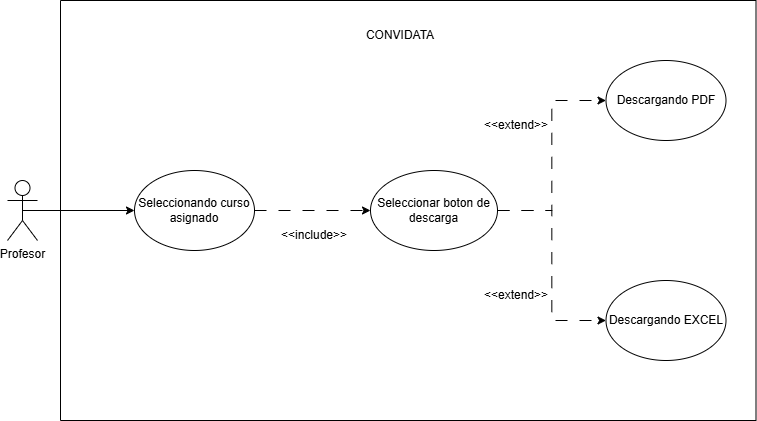

The diagram above was exported from draw.io. Its source (the exported page's mxGraphModel, read from the mxfile embedded in the PNG):
<mxGraphModel dx="3433" dy="1757" grid="1" gridSize="10" guides="1" tooltips="1" connect="1" arrows="1" fold="1" page="1" pageScale="1" pageWidth="827" pageHeight="1169" math="0" shadow="0">
  <root>
    <mxCell id="0" />
    <mxCell id="1" parent="0" />
    <mxCell id="t5OUrrOP6EhA8Y3V9fKI-1" parent="1" style="swimlane;startSize=0;labelBackgroundColor=none;rounded=1;" value="&#10;" vertex="1">
      <mxGeometry height="420" width="695.5" x="243" y="250" as="geometry" />
    </mxCell>
    <mxCell id="t5OUrrOP6EhA8Y3V9fKI-2" edge="1" parent="t5OUrrOP6EhA8Y3V9fKI-1" source="t5OUrrOP6EhA8Y3V9fKI-3" style="edgeStyle=orthogonalEdgeStyle;rounded=1;orthogonalLoop=1;jettySize=auto;html=1;exitX=1;exitY=0.5;exitDx=0;exitDy=0;entryX=0;entryY=0.5;entryDx=0;entryDy=0;dashed=1;dashPattern=12 12;labelBackgroundColor=none;fontColor=default;" target="t5OUrrOP6EhA8Y3V9fKI-7">
      <mxGeometry relative="1" as="geometry">
        <mxPoint x="330" y="209.99999999999636" as="targetPoint" />
      </mxGeometry>
    </mxCell>
    <mxCell id="t5OUrrOP6EhA8Y3V9fKI-3" parent="t5OUrrOP6EhA8Y3V9fKI-1" style="ellipse;whiteSpace=wrap;html=1;labelBackgroundColor=none;rounded=1;" value="Seleccionando curso asignado" vertex="1">
      <mxGeometry height="80" width="120" x="74" y="170" as="geometry" />
    </mxCell>
    <mxCell id="t5OUrrOP6EhA8Y3V9fKI-4" parent="t5OUrrOP6EhA8Y3V9fKI-1" style="text;html=1;whiteSpace=wrap;strokeColor=none;fillColor=none;align=center;verticalAlign=middle;rounded=1;labelBackgroundColor=none;" value="CONVIDATA" vertex="1">
      <mxGeometry height="30" width="60" x="310" y="20" as="geometry" />
    </mxCell>
    <mxCell id="t5OUrrOP6EhA8Y3V9fKI-5" edge="1" parent="t5OUrrOP6EhA8Y3V9fKI-1" source="t5OUrrOP6EhA8Y3V9fKI-7" style="edgeStyle=orthogonalEdgeStyle;rounded=0;orthogonalLoop=1;jettySize=auto;html=1;exitX=1;exitY=0.5;exitDx=0;exitDy=0;entryX=0;entryY=0.5;entryDx=0;entryDy=0;dashed=1;dashPattern=12 12;" target="t5OUrrOP6EhA8Y3V9fKI-8">
      <mxGeometry relative="1" as="geometry" />
    </mxCell>
    <mxCell id="t5OUrrOP6EhA8Y3V9fKI-6" edge="1" parent="t5OUrrOP6EhA8Y3V9fKI-1" source="t5OUrrOP6EhA8Y3V9fKI-7" style="edgeStyle=orthogonalEdgeStyle;rounded=0;orthogonalLoop=1;jettySize=auto;html=1;exitX=1;exitY=0.5;exitDx=0;exitDy=0;entryX=0;entryY=0.5;entryDx=0;entryDy=0;dashed=1;dashPattern=12 12;" target="t5OUrrOP6EhA8Y3V9fKI-11">
      <mxGeometry relative="1" as="geometry" />
    </mxCell>
    <mxCell id="t5OUrrOP6EhA8Y3V9fKI-7" parent="t5OUrrOP6EhA8Y3V9fKI-1" style="ellipse;whiteSpace=wrap;html=1;" value="&lt;font face=&quot;Arial, sans-serif&quot;&gt;&lt;span style=&quot;white-space-collapse: preserve;&quot;&gt;Seleccionar boton de descarga&lt;/span&gt;&lt;/font&gt;" vertex="1">
      <mxGeometry height="80" width="127" x="310" y="170" as="geometry" />
    </mxCell>
    <mxCell id="t5OUrrOP6EhA8Y3V9fKI-8" parent="t5OUrrOP6EhA8Y3V9fKI-1" style="ellipse;whiteSpace=wrap;html=1;" value="Descargando PDF" vertex="1">
      <mxGeometry height="80" width="120" x="545.5" y="60" as="geometry" />
    </mxCell>
    <mxCell id="t5OUrrOP6EhA8Y3V9fKI-9" parent="t5OUrrOP6EhA8Y3V9fKI-1" style="text;html=1;whiteSpace=wrap;strokeColor=none;fillColor=none;align=center;verticalAlign=middle;rounded=1;labelBackgroundColor=none;" value="&amp;lt;&amp;lt;extend&amp;gt;&amp;gt;" vertex="1">
      <mxGeometry height="30" width="60" x="425.5" y="110" as="geometry" />
    </mxCell>
    <mxCell id="t5OUrrOP6EhA8Y3V9fKI-10" parent="t5OUrrOP6EhA8Y3V9fKI-1" style="text;html=1;whiteSpace=wrap;strokeColor=none;fillColor=none;align=center;verticalAlign=middle;rounded=1;labelBackgroundColor=none;" value="&amp;lt;&amp;lt;include&amp;gt;&amp;gt;" vertex="1">
      <mxGeometry height="30" width="60" x="224" y="220" as="geometry" />
    </mxCell>
    <mxCell id="t5OUrrOP6EhA8Y3V9fKI-11" parent="t5OUrrOP6EhA8Y3V9fKI-1" style="ellipse;whiteSpace=wrap;html=1;" value="Descargando EXCEL" vertex="1">
      <mxGeometry height="80" width="120" x="545.5" y="280" as="geometry" />
    </mxCell>
    <mxCell id="t5OUrrOP6EhA8Y3V9fKI-12" parent="t5OUrrOP6EhA8Y3V9fKI-1" style="text;html=1;whiteSpace=wrap;strokeColor=none;fillColor=none;align=center;verticalAlign=middle;rounded=1;labelBackgroundColor=none;" value="&amp;lt;&amp;lt;extend&amp;gt;&amp;gt;" vertex="1">
      <mxGeometry height="30" width="60" x="425.5" y="280" as="geometry" />
    </mxCell>
    <mxCell id="t5OUrrOP6EhA8Y3V9fKI-13" edge="1" parent="1" source="t5OUrrOP6EhA8Y3V9fKI-14" style="edgeStyle=orthogonalEdgeStyle;rounded=1;orthogonalLoop=1;jettySize=auto;html=1;labelBackgroundColor=none;fontColor=default;exitX=0.5;exitY=0.5;exitDx=0;exitDy=0;exitPerimeter=0;" target="t5OUrrOP6EhA8Y3V9fKI-3">
      <mxGeometry relative="1" as="geometry" />
    </mxCell>
    <mxCell id="t5OUrrOP6EhA8Y3V9fKI-14" parent="1" style="shape=umlActor;verticalLabelPosition=bottom;verticalAlign=top;html=1;outlineConnect=0;labelBackgroundColor=none;rounded=1;" value="Profesor" vertex="1">
      <mxGeometry height="60" width="30" x="190" y="430" as="geometry" />
    </mxCell>
  </root>
</mxGraphModel>